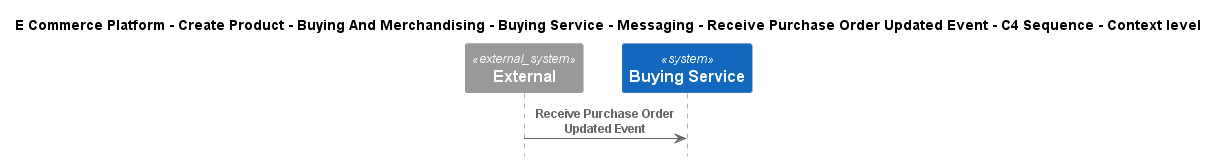

The diagram above was rendered by PlantUML. Its source (embedded in the PNG):
@startuml
!include ..\..\..\..\..\..\..\..\..\.c4s\C4_Sequence.puml

title E Commerce Platform - Create Product - Buying And Merchandising - Buying Service - Messaging - Receive Purchase Order Updated Event - C4 Sequence - Context level

System_Ext(C4InterFlow.SoftwareSystems.ExternalSystem, "External", "")
System(ECommercePlatform.CreateProduct.BuyingAndMerchandising.SoftwareSystems.BuyingService, "Buying Service", "")

Rel(C4InterFlow.SoftwareSystems.ExternalSystem, ECommercePlatform.CreateProduct.BuyingAndMerchandising.SoftwareSystems.BuyingService, "Receive Purchase Order Updated Event")


@enduml